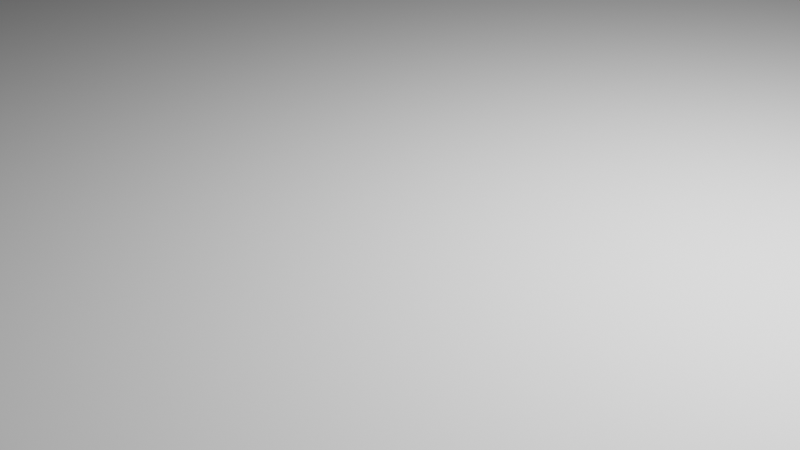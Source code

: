 # Source: CircularSurface.blend  (saved by Blender 2.92.15; exported with 4.5.12 LTS)
import bpy
from mathutils import Matrix  # noqa: F401  (used for matrix-valued properties, if any)

bpy.ops.wm.read_factory_settings(use_empty=True)
scene = bpy.context.scene
scene.name = 'Scene'

# ---- collections
col_collection = bpy.data.collections.new('Collection'); scene.collection.children.link(col_collection)

# ---- materials (node trees are filled in below, after node groups)
mat_surfacematerial = bpy.data.materials.new('SurfaceMaterial')

# ---- node groups
ng_auto_smooth = bpy.data.node_groups.new('Auto Smooth', 'GeometryNodeTree')
_s = ng_auto_smooth.interface.new_socket(name='Geometry', in_out='OUTPUT', socket_type='NodeSocketGeometry')
_s = ng_auto_smooth.interface.new_socket(name='Geometry', in_out='INPUT', socket_type='NodeSocketGeometry')
_s = ng_auto_smooth.interface.new_socket(name='Angle', in_out='INPUT', socket_type='NodeSocketFloat')
_s.subtype = 'ANGLE'
_s.min_value = 0.0
_s.max_value = 3.142
ng_auto_smooth.is_modifier = True
_N = ng_auto_smooth.nodes; _L = ng_auto_smooth.links
n0 = _N.new('NodeGroupOutput'); n0.name = 'Group Output'; n0.location = (480, -100)
n1 = _N.new('NodeGroupInput'); n1.name = 'Group Input'; n1.location = (-420, -300)
n2 = _N.new('NodeGroupInput'); n2.name = 'Group Input.001'; n2.location = (-60, -100)
n3 = _N.new('GeometryNodeSetShadeSmooth'); n3.name = 'Set Shade Smooth'; n3.location = (120, -100)
n3.domain = 'EDGE'
n4 = _N.new('GeometryNodeSetShadeSmooth'); n4.name = 'Set Shade Smooth.001'; n4.location = (300, -100)
n5 = _N.new('GeometryNodeInputMeshEdgeAngle'); n5.name = 'Edge Angle'; n5.location = (-420, -220)
n6 = _N.new('GeometryNodeInputEdgeSmooth'); n6.name = 'Is Edge Smooth'; n6.location = (-60, -160)
n7 = _N.new('GeometryNodeInputShadeSmooth'); n7.name = 'Is Face Smooth'; n7.location = (-240, -340)
n8 = _N.new('FunctionNodeBooleanMath'); n8.name = 'Boolean Math'; n8.location = (-60, -220)
n9 = _N.new('FunctionNodeCompare'); n9.name = 'Compare'; n9.location = (-240, -180)
n9.operation = 'LESS_EQUAL'
_L.new(n5.outputs[0], n9.inputs[0])
_L.new(n4.outputs[0], n0.inputs[0])
_L.new(n1.outputs[1], n9.inputs[1])
_L.new(n9.outputs[0], n8.inputs[0])
_L.new(n7.outputs[0], n8.inputs[1])
_L.new(n2.outputs[0], n3.inputs[0])
_L.new(n6.outputs[0], n3.inputs[1])
_L.new(n3.outputs[0], n4.inputs[0])
_L.new(n8.outputs[0], n3.inputs[2])
n0.is_active_output = True

# ---- material node trees
mat_surfacematerial.use_nodes = True; mat_surfacematerial.node_tree.nodes.clear()
_N = mat_surfacematerial.node_tree.nodes; _L = mat_surfacematerial.node_tree.links
n0 = _N.new('ShaderNodeBsdfPrincipled'); n0.name = 'Principled BSDF'; n0.location = (10, 300)
n0.distribution = 'GGX'
n0.subsurface_method = 'BURLEY'
n0.inputs[0].default_value = (0.6038, 0.6038, 0.6038, 1.0)
n0.inputs[1].default_value = 0.05
n0.inputs[2].default_value = 0.9
n0.inputs[3].default_value = 1.45
n0.inputs[27].default_value = (0.0, 0.0, 0.0, 1.0)
n0.inputs[28].default_value = 1.0
n1 = _N.new('ShaderNodeOutputMaterial'); n1.name = 'Material Output'; n1.location = (300, 300)
_L.new(n0.outputs[0], n1.inputs[0])
n1.is_active_output = True

# ---- world
world_world = bpy.data.worlds.new('World'); scene.world = world_world
world_world.use_nodes = True; world_world.node_tree.nodes.clear()
_N = world_world.node_tree.nodes; _L = world_world.node_tree.links
n0 = _N.new('ShaderNodeOutputWorld'); n0.name = 'World Output'; n0.location = (300, 300)
n1 = _N.new('ShaderNodeBackground'); n1.name = 'Background'; n1.location = (10, 300)
n1.inputs[0].default_value = (0.05088, 0.05088, 0.05088, 1.0)
_L.new(n1.outputs[0], n0.inputs[0])
n0.is_active_output = True
world_world.color = (0.05088, 0.05088, 0.05088)
world_world.use_sun_shadow = False
world_world.sun_shadow_jitter_overblur = 0.0

# ---- cameras
cam_camera = bpy.data.cameras.new('Camera')
cam_camera.clip_end = 100.0
cam_camera.ortho_scale = 7.314

# ---- lights
light_light = bpy.data.lights.new('Light', 'POINT')
light_light.transmission_factor = 0.0
light_light.energy = 3000.0
light_light.shadow_soft_size = 1.0
light_light.shadow_maximum_resolution = 0.006
light_light.use_absolute_resolution = True

# ---- meshes
me_surface = bpy.data.meshes.new('Surface')
me_surface.from_pydata([(0.0, 50.0, -0.5), (0.0, 50.0, 0.5), (4.901, 49.76, -0.5), (4.901, 49.76, 0.5), (9.755, 49.04, -0.5), (9.755, 49.04, 0.5), (14.51, 47.85, -0.5), (14.51, 47.85, 0.5), (19.13, 46.19, -0.5), (19.13, 46.19, 0.5), (23.57, 44.1, -0.5), (23.57, 44.1, 0.5), (27.78, 41.57, -0.5), (27.78, 41.57, 0.5), (31.72, 38.65, -0.5), (31.72, 38.65, 0.5), (35.36, 35.36, -0.5), (35.36, 35.36, 0.5), (38.65, 31.72, -0.5), (38.65, 31.72, 0.5), (41.57, 27.78, -0.5), (41.57, 27.78, 0.5), (44.1, 23.57, -0.5), (44.1, 23.57, 0.5), (46.19, 19.13, -0.5), (46.19, 19.13, 0.5), (47.85, 14.51, -0.5), (47.85, 14.51, 0.5), (49.04, 9.755, -0.5), (49.04, 9.755, 0.5), (49.76, 4.901, -0.5), (49.76, 4.901, 0.5), (50.0, -8.146e-06, -0.5), (50.0, -8.146e-06, 0.5), (49.76, -4.901, -0.5), (49.76, -4.901, 0.5), (49.04, -9.755, -0.5), (49.04, -9.755, 0.5), (47.85, -14.51, -0.5), (47.85, -14.51, 0.5), (46.19, -19.13, -0.5), (46.19, -19.13, 0.5), (44.1, -23.57, -0.5), (44.1, -23.57, 0.5), (41.57, -27.78, -0.5), (41.57, -27.78, 0.5), (38.65, -31.72, -0.5), (38.65, -31.72, 0.5), (35.36, -35.36, -0.5), (35.36, -35.36, 0.5), (31.72, -38.65, -0.5), (31.72, -38.65, 0.5), (27.78, -41.57, -0.5), (27.78, -41.57, 0.5), (23.57, -44.1, -0.5), (23.57, -44.1, 0.5), (19.13, -46.19, -0.5), (19.13, -46.19, 0.5), (14.51, -47.85, -0.5), (14.51, -47.85, 0.5), (9.754, -49.04, -0.5), (9.754, -49.04, 0.5), (4.901, -49.76, -0.5), (4.901, -49.76, 0.5), (-4.013e-05, -50.0, -0.5), (-4.013e-05, -50.0, 0.5), (-4.901, -49.76, -0.5), (-4.901, -49.76, 0.5), (-9.755, -49.04, -0.5), (-9.755, -49.04, 0.5), (-14.51, -47.85, -0.5), (-14.51, -47.85, 0.5), (-19.13, -46.19, -0.5), (-19.13, -46.19, 0.5), (-23.57, -44.1, -0.5), (-23.57, -44.1, 0.5), (-27.78, -41.57, -0.5), (-27.78, -41.57, 0.5), (-31.72, -38.65, -0.5), (-31.72, -38.65, 0.5), (-35.36, -35.36, -0.5), (-35.36, -35.36, 0.5), (-38.65, -31.72, -0.5), (-38.65, -31.72, 0.5), (-41.57, -27.78, -0.5), (-41.57, -27.78, 0.5), (-44.1, -23.57, -0.5), (-44.1, -23.57, 0.5), (-46.19, -19.13, -0.5), (-46.19, -19.13, 0.5), (-47.85, -14.51, -0.5), (-47.85, -14.51, 0.5), (-49.04, -9.755, -0.5), (-49.04, -9.755, 0.5), (-49.76, -4.901, -0.5), (-49.76, -4.901, 0.5), (-50.0, -2.325e-05, -0.5), (-50.0, -2.325e-05, 0.5), (-49.76, 4.901, -0.5), (-49.76, 4.901, 0.5), (-49.04, 9.754, -0.5), (-49.04, 9.754, 0.5), (-47.85, 14.51, -0.5), (-47.85, 14.51, 0.5), (-46.19, 19.13, -0.5), (-46.19, 19.13, 0.5), (-44.1, 23.57, -0.5), (-44.1, 23.57, 0.5), (-41.57, 27.78, -0.5), (-41.57, 27.78, 0.5), (-38.65, 31.72, -0.5), (-38.65, 31.72, 0.5), (-35.36, 35.36, -0.5), (-35.36, 35.36, 0.5), (-31.72, 38.65, -0.5), (-31.72, 38.65, 0.5), (-27.78, 41.57, -0.5), (-27.78, 41.57, 0.5), (-23.57, 44.1, -0.5), (-23.57, 44.1, 0.5), (-19.13, 46.19, -0.5), (-19.13, 46.19, 0.5), (-14.51, 47.85, -0.5), (-14.51, 47.85, 0.5), (-9.755, 49.04, -0.5), (-9.755, 49.04, 0.5), (-4.901, 49.76, -0.5), (-4.901, 49.76, 0.5)], [], [(0, 1, 3, 2), (2, 3, 5, 4), (4, 5, 7, 6), (6, 7, 9, 8), (8, 9, 11, 10), (10, 11, 13, 12), (12, 13, 15, 14), (14, 15, 17, 16), (16, 17, 19, 18), (18, 19, 21, 20), (20, 21, 23, 22), (22, 23, 25, 24), (24, 25, 27, 26), (26, 27, 29, 28), (28, 29, 31, 30), (30, 31, 33, 32), (32, 33, 35, 34), (34, 35, 37, 36), (36, 37, 39, 38), (38, 39, 41, 40), (40, 41, 43, 42), (42, 43, 45, 44), (44, 45, 47, 46), (46, 47, 49, 48), (48, 49, 51, 50), (50, 51, 53, 52), (52, 53, 55, 54), (54, 55, 57, 56), (56, 57, 59, 58), (58, 59, 61, 60), (60, 61, 63, 62), (62, 63, 65, 64), (64, 65, 67, 66), (66, 67, 69, 68), (68, 69, 71, 70), (70, 71, 73, 72), (72, 73, 75, 74), (74, 75, 77, 76), (76, 77, 79, 78), (78, 79, 81, 80), (80, 81, 83, 82), (82, 83, 85, 84), (84, 85, 87, 86), (86, 87, 89, 88), (88, 89, 91, 90), (90, 91, 93, 92), (92, 93, 95, 94), (94, 95, 97, 96), (96, 97, 99, 98), (98, 99, 101, 100), (100, 101, 103, 102), (102, 103, 105, 104), (104, 105, 107, 106), (106, 107, 109, 108), (108, 109, 111, 110), (110, 111, 113, 112), (112, 113, 115, 114), (114, 115, 117, 116), (116, 117, 119, 118), (118, 119, 121, 120), (120, 121, 123, 122), (122, 123, 125, 124), (3, 1, 127, 125, 123, 121, 119, 117, 115, 113, 111, 109, 107, 105, 103, 101, 99, 97, 95, 93, 91, 89, 87, 85, 83, 81, 79, 77, 75, 73, 71, 69, 67, 65, 63, 61, 59, 57, 55, 53, 51, 49, 47, 45, 43, 41, 39, 37, 35, 33, 31, 29, 27, 25, 23, 21, 19, 17, 15, 13, 11, 9, 7, 5), (124, 125, 127, 126), (126, 127, 1, 0), (0, 2, 4, 6, 8, 10, 12, 14, 16, 18, 20, 22, 24, 26, 28, 30, 32, 34, 36, 38, 40, 42, 44, 46, 48, 50, 52, 54, 56, 58, 60, 62, 64, 66, 68, 70, 72, 74, 76, 78, 80, 82, 84, 86, 88, 90, 92, 94, 96, 98, 100, 102, 104, 106, 108, 110, 112, 114, 116, 118, 120, 122, 124, 126)])
me_surface.polygons.foreach_set('use_smooth', [True] * 66)
_uv = me_surface.uv_layers.new(name='UVMap')
_uv.uv.foreach_set('vector', [1.0, 0.5, 1.0, 1.0, 0.9844, 1.0, 0.9844, 0.5, 0.9844, 0.5, 0.9844, 1.0, 0.9688, 1.0, 0.9688, 0.5, 0.9688, 0.5, 0.9688, 1.0, 0.9531, 1.0, 0.9531, 0.5, 0.9531, 0.5, 0.9531, 1.0, 0.9375, 1.0, 0.9375, 0.5, 0.9375, 0.5, 0.9375, 1.0, 0.9219, 1.0, 0.9219, 0.5, 0.9219, 0.5, 0.9219, 1.0, 0.9062, 1.0, 0.9062, 0.5, 0.9062, 0.5, 0.9062, 1.0, 0.8906, 1.0, 0.8906, 0.5, 0.8906, 0.5, 0.8906, 1.0, 0.875, 1.0, 0.875, 0.5, 0.875, 0.5, 0.875, 1.0, 0.8594, 1.0, 0.8594, 0.5, 0.8594, 0.5, 0.8594, 1.0, 0.8438, 1.0, 0.8438, 0.5, 0.8438, 0.5, 0.8438, 1.0, 0.8281, 1.0, 0.8281, 0.5, 0.8281, 0.5, 0.8281, 1.0, 0.8125, 1.0, 0.8125, 0.5, 0.8125, 0.5, 0.8125, 1.0, 0.7969, 1.0, 0.7969, 0.5, 0.7969, 0.5, 0.7969, 1.0, 0.7812, 1.0, 0.7812, 0.5, 0.7812, 0.5, 0.7812, 1.0, 0.7656, 1.0, 0.7656, 0.5, 0.7656, 0.5, 0.7656, 1.0, 0.75, 1.0, 0.75, 0.5, 0.75, 0.5, 0.75, 1.0, 0.7344, 1.0, 0.7344, 0.5, 0.7344, 0.5, 0.7344, 1.0, 0.7188, 1.0, 0.7188, 0.5, 0.7188, 0.5, 0.7188, 1.0, 0.7031, 1.0, 0.7031, 0.5, 0.7031, 0.5, 0.7031, 1.0, 0.6875, 1.0, 0.6875, 0.5, 0.6875, 0.5, 0.6875, 1.0, 0.6719, 1.0, 0.6719, 0.5, 0.6719, 0.5, 0.6719, 1.0, 0.6562, 1.0, 0.6562, 0.5, 0.6562, 0.5, 0.6562, 1.0, 0.6406, 1.0, 0.6406, 0.5, 0.6406, 0.5, 0.6406, 1.0, 0.625, 1.0, 0.625, 0.5, 0.625, 0.5, 0.625, 1.0, 0.6094, 1.0, 0.6094, 0.5, 0.6094, 0.5, 0.6094, 1.0, 0.5938, 1.0, 0.5938, 0.5, 0.5938, 0.5, 0.5938, 1.0, 0.5781, 1.0, 0.5781, 0.5, 0.5781, 0.5, 0.5781, 1.0, 0.5625, 1.0, 0.5625, 0.5, 0.5625, 0.5, 0.5625, 1.0, 0.5469, 1.0, 0.5469, 0.5, 0.5469, 0.5, 0.5469, 1.0, 0.5312, 1.0, 0.5312, 0.5, 0.5312, 0.5, 0.5312, 1.0, 0.5156, 1.0, 0.5156, 0.5, 0.5156, 0.5, 0.5156, 1.0, 0.5, 1.0, 0.5, 0.5, 0.5, 0.5, 0.5, 1.0, 0.4844, 1.0, 0.4844, 0.5, 0.4844, 0.5, 0.4844, 1.0, 0.4688, 1.0, 0.4688, 0.5, 0.4688, 0.5, 0.4688, 1.0, 0.4531, 1.0, 0.4531, 0.5, 0.4531, 0.5, 0.4531, 1.0, 0.4375, 1.0, 0.4375, 0.5, 0.4375, 0.5, 0.4375, 1.0, 0.4219, 1.0, 0.4219, 0.5, 0.4219, 0.5, 0.4219, 1.0, 0.4062, 1.0, 0.4062, 0.5, 0.4062, 0.5, 0.4062, 1.0, 0.3906, 1.0, 0.3906, 0.5, 0.3906, 0.5, 0.3906, 1.0, 0.375, 1.0, 0.375, 0.5, 0.375, 0.5, 0.375, 1.0, 0.3594, 1.0, 0.3594, 0.5, 0.3594, 0.5, 0.3594, 1.0, 0.3438, 1.0, 0.3438, 0.5, 0.3438, 0.5, 0.3438, 1.0, 0.3281, 1.0, 0.3281, 0.5, 0.3281, 0.5, 0.3281, 1.0, 0.3125, 1.0, 0.3125, 0.5, 0.3125, 0.5, 0.3125, 1.0, 0.2969, 1.0, 0.2969, 0.5, 0.2969, 0.5, 0.2969, 1.0, 0.2812, 1.0, 0.2812, 0.5, 0.2812, 0.5, 0.2812, 1.0, 0.2656, 1.0, 0.2656, 0.5, 0.2656, 0.5, 0.2656, 1.0, 0.25, 1.0, 0.25, 0.5, 0.25, 0.5, 0.25, 1.0, 0.2344, 1.0, 0.2344, 0.5, 0.2344, 0.5, 0.2344, 1.0, 0.2188, 1.0, 0.2188, 0.5, 0.2188, 0.5, 0.2188, 1.0, 0.2031, 1.0, 0.2031, 0.5, 0.2031, 0.5, 0.2031, 1.0, 0.1875, 1.0, 0.1875, 0.5, 0.1875, 0.5, 0.1875, 1.0, 0.1719, 1.0, 0.1719, 0.5, 0.1719, 0.5, 0.1719, 1.0, 0.1562, 1.0, 0.1562, 0.5, 0.1562, 0.5, 0.1562, 1.0, 0.1406, 1.0, 0.1406, 0.5, 0.1406, 0.5, 0.1406, 1.0, 0.125, 1.0, 0.125, 0.5, 0.125, 0.5, 0.125, 1.0, 0.1094, 1.0, 0.1094, 0.5, 0.1094, 0.5, 0.1094, 1.0, 0.09375, 1.0, 0.09375, 0.5, 0.09375, 0.5, 0.09375, 1.0, 0.07812, 1.0, 0.07812, 0.5, 0.07812, 0.5, 0.07812, 1.0, 0.0625, 1.0, 0.0625, 0.5, 0.0625, 0.5, 0.0625, 1.0, 0.04688, 1.0, 0.04688, 0.5, 0.04688, 0.5, 0.04688, 1.0, 0.03125, 1.0, 0.03125, 0.5, 0.2735, 0.4888, 0.25, 0.49, 0.2265, 0.4888, 0.2032, 0.4854, 0.1803, 0.4797, 0.1582, 0.4717, 0.1369, 0.4617, 0.1167, 0.4496, 0.09775, 0.4355, 0.08029, 0.4197, 0.06448, 0.4023, 0.05045, 0.3833, 0.03834, 0.3631, 0.02827, 0.3418, 0.02033, 0.3197, 0.01461, 0.2968, 0.01116, 0.2735, 0.01, 0.25, 0.01116, 0.2265, 0.01461, 0.2032, 0.02033, 0.1803, 0.02827, 0.1582, 0.03834, 0.1369, 0.05045, 0.1167, 0.06448, 0.09775, 0.08029, 0.08029, 0.09775, 0.06448, 0.1167, 0.05045, 0.1369, 0.03834, 0.1582, 0.02827, 0.1803, 0.02033, 0.2032, 0.01461, 0.2265, 0.01116, 0.25, 0.01, 0.2735, 0.01116, 0.2968, 0.01461, 0.3197, 0.02033, 0.3418, 0.02827, 0.3631, 0.03834, 0.3833, 0.05045, 0.4023, 0.06448, 0.4197, 0.08029, 0.4355, 0.09775, 0.4496, 0.1167, 0.4617, 0.1369, 0.4717, 0.1582, 0.4797, 0.1803, 0.4854, 0.2032, 0.4888, 0.2265, 0.49, 0.25, 0.4888, 0.2735, 0.4854, 0.2968, 0.4797, 0.3197, 0.4717, 0.3418, 0.4617, 0.3631, 0.4496, 0.3833, 0.4355, 0.4023, 0.4197, 0.4197, 0.4023, 0.4355, 0.3833, 0.4496, 0.3631, 0.4617, 0.3418, 0.4717, 0.3197, 0.4797, 0.2968, 0.4854, 0.03125, 0.5, 0.03125, 1.0, 0.01562, 1.0, 0.01562, 0.5, 0.01562, 0.5, 0.01562, 1.0, 0.0, 1.0, 0.0, 0.5, 0.75, 0.49, 0.7735, 0.4888, 0.7968, 0.4854, 0.8197, 0.4797, 0.8418, 0.4717, 0.8631, 0.4617, 0.8833, 0.4496, 0.9023, 0.4355, 0.9197, 0.4197, 0.9355, 0.4023, 0.9496, 0.3833, 0.9617, 0.3631, 0.9717, 0.3418, 0.9797, 0.3197, 0.9854, 0.2968, 0.9888, 0.2735, 0.99, 0.25, 0.9888, 0.2265, 0.9854, 0.2032, 0.9797, 0.1803, 0.9717, 0.1582, 0.9617, 0.1369, 0.9496, 0.1167, 0.9355, 0.09775, 0.9197, 0.08029, 0.9023, 0.06448, 0.8833, 0.05045, 0.8631, 0.03834, 0.8418, 0.02827, 0.8197, 0.02033, 0.7968, 0.01461, 0.7735, 0.01116, 0.75, 0.01, 0.7265, 0.01116, 0.7032, 0.01461, 0.6803, 0.02033, 0.6582, 0.02827, 0.6369, 0.03834, 0.6167, 0.05045, 0.5977, 0.06448, 0.5803, 0.08029, 0.5645, 0.09775, 0.5504, 0.1167, 0.5383, 0.1369, 0.5283, 0.1582, 0.5203, 0.1803, 0.5146, 0.2032, 0.5112, 0.2265, 0.51, 0.25, 0.5112, 0.2735, 0.5146, 0.2968, 0.5203, 0.3197, 0.5283, 0.3418, 0.5383, 0.3631, 0.5504, 0.3833, 0.5645, 0.4023, 0.5803, 0.4197, 0.5977, 0.4355, 0.6167, 0.4496, 0.6369, 0.4617, 0.6582, 0.4717, 0.6803, 0.4797, 0.7032, 0.4854, 0.7265, 0.4888])
me_surface.materials.append(mat_surfacematerial)
me_surface.use_remesh_fix_poles = True
me_surface.use_remesh_preserve_attributes = False
me_surface.use_mirror_vertex_groups = False
me_surface.update()

# ---- objects
ob_light = bpy.data.objects.new('Light', light_light)
ob_camera = bpy.data.objects.new('Camera', cam_camera)
ob_surface = bpy.data.objects.new('Surface', me_surface)

# ---- transforms, parenting, visibility, modifiers, constraints
ob_light.location = (4.076, 1.005, 5.904)
ob_light.rotation_euler = (0.6503, 0.05522, 1.866)
ob_light.lock_rotations_4d = False
ob_light.empty_display_type = 'ARROWS'
ob_light.color = (0.0, 0.0, 0.0, 0.0)
ob_light.lineart.crease_threshold = 0.0
ob_camera.location = (7.359, -6.926, 4.958)
ob_camera.rotation_euler = (1.109, 0.0, 0.8149)
ob_camera.lock_rotations_4d = False
ob_camera.empty_display_type = 'ARROWS'
ob_camera.color = (0.0, 0.0, 0.0, 0.0)
ob_camera.display_type = 'WIRE'
ob_camera.lineart.crease_threshold = 0.0
ob_surface.location = (0.0, 0.0, 0.0)
ob_surface.lineart.crease_threshold = 0.0
_m = ob_surface.modifiers.new('Auto Smooth', 'NODES')
_m.node_group = ng_auto_smooth
_gi = [s.identifier for s in ng_auto_smooth.interface.items_tree if s.item_type == 'SOCKET' and s.in_out == 'INPUT']
_m[_gi[1]] = 0.5236  # Angle

# ---- collection membership
col_collection.objects.link(ob_light)
col_collection.objects.link(ob_camera)
col_collection.objects.link(ob_surface)

# ---- scene / render settings (as saved in the file)
scene.camera = ob_camera
scene.frame_start = 1; scene.frame_end = 250; scene.frame_set(1)
scene.render.engine = 'CYCLES'
scene.cycles.use_denoising = False
scene.cycles.samples = 128
scene.cycles.sampling_pattern = 'TABULATED_SOBOL'
scene.cycles.use_adaptive_sampling = False
scene.cycles.use_light_tree = False
scene.view_settings.view_transform = 'Filmic'
bpy.context.view_layer.update()

